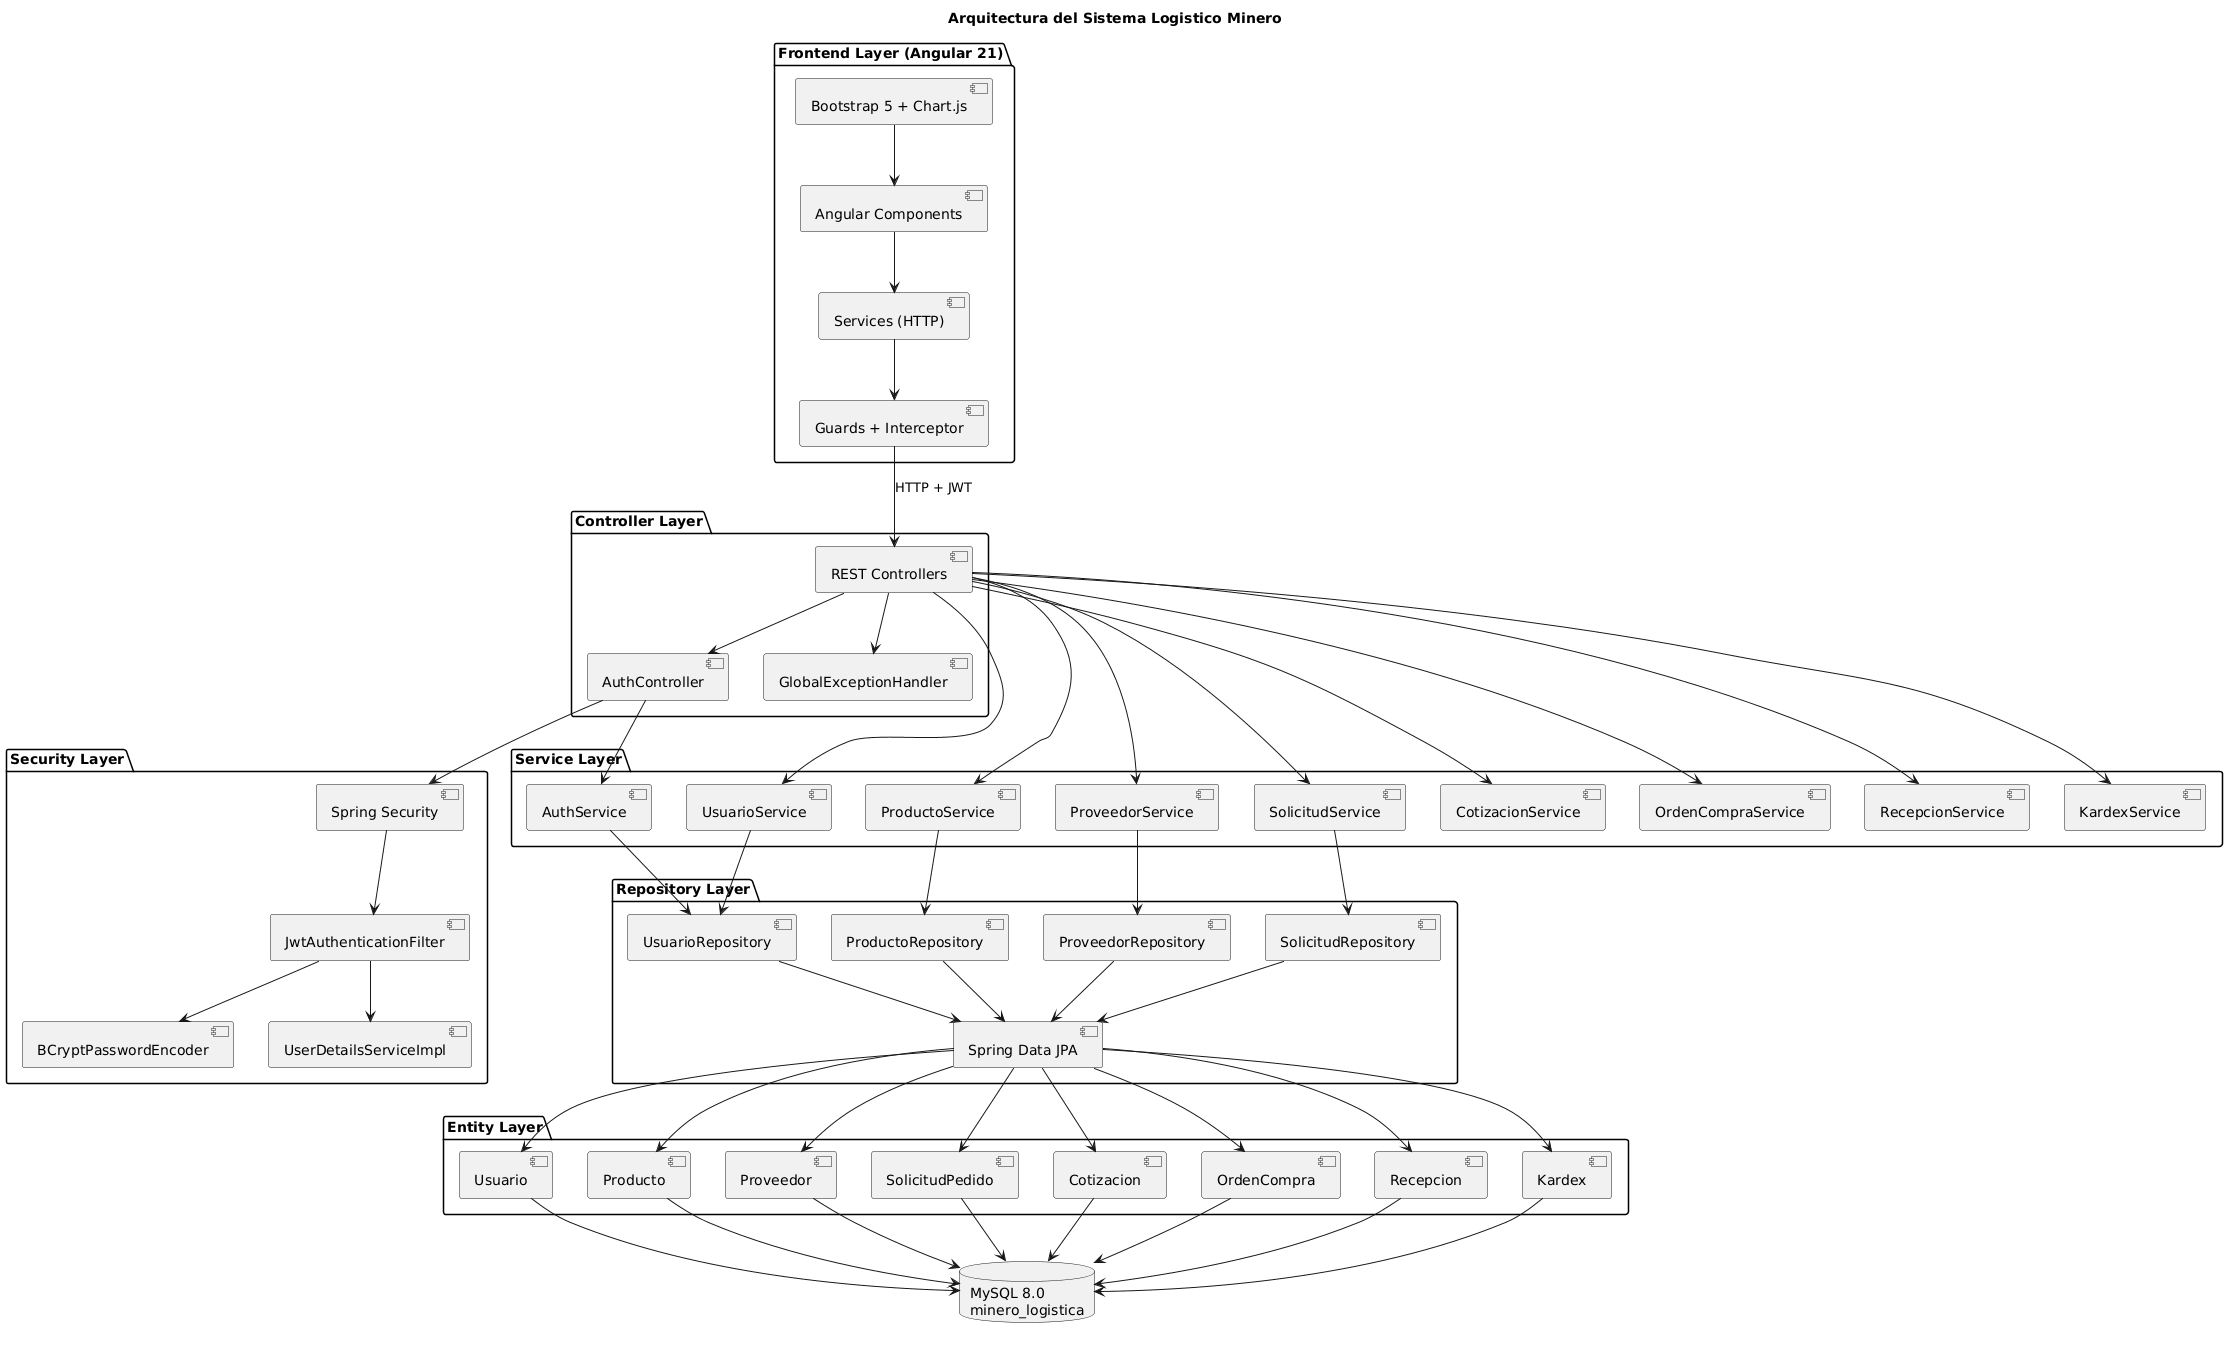

The diagram above was rendered by PlantUML. Its source (embedded in the PNG):
@startuml
title Arquitectura del Sistema Logistico Minero

package "Frontend Layer (Angular 21)" {
  [Angular Components] as AC
  [Services (HTTP)] as SV
  [Guards + Interceptor] as GI
  [Bootstrap 5 + Chart.js] as UI
}

package "Controller Layer" {
  [AuthController] as AUTH
  [REST Controllers] as REST
  [GlobalExceptionHandler] as EX
}

package "Security Layer" {
  [Spring Security] as SS
  [JwtAuthenticationFilter] as JWT
  [BCryptPasswordEncoder] as BCRYPT
  [UserDetailsServiceImpl] as UDS
}

package "Service Layer" {
  [AuthService] as AS
  [UsuarioService] as US
  [ProductoService] as PS
  [ProveedorService] as PRS
  [SolicitudService] as SOS
  [CotizacionService] as COS
  [OrdenCompraService] as OCS
  [RecepcionService] as RS
  [KardexService] as KS
}

package "Repository Layer" {
  [UsuarioRepository] as UR
  [ProductoRepository] as PR
  [ProveedorRepository] as PRR
  [SolicitudRepository] as SOR
  [Spring Data JPA] as JPA
}

package "Entity Layer" {
  [Usuario] as UE
  [Producto] as PE
  [Proveedor] as PRE
  [SolicitudPedido] as SE
  [Cotizacion] as CE
  [OrdenCompra] as OCE
  [Recepcion] as RE
  [Kardex] as KE
}

database "MySQL 8.0\nminero_logistica" as DB

AC --> SV
SV --> GI
GI --> REST : HTTP + JWT
UI --> AC

REST --> AUTH
REST --> EX
AUTH --> SS
SS --> JWT
JWT --> BCRYPT
JWT --> UDS

AUTH --> AS
REST --> US
REST --> PS
REST --> PRS
REST --> SOS
REST --> COS
REST --> OCS
REST --> RS
REST --> KS

AS --> UR
US --> UR
PS --> PR
PRS --> PRR
SOS --> SOR

UR --> JPA
PR --> JPA
PRR --> JPA
SOR --> JPA

JPA --> UE
JPA --> PE
JPA --> PRE
JPA --> SE
JPA --> CE
JPA --> OCE
JPA --> RE
JPA --> KE

UE --> DB
PE --> DB
PRE --> DB
SE --> DB
CE --> DB
OCE --> DB
RE --> DB
KE --> DB
@enduml